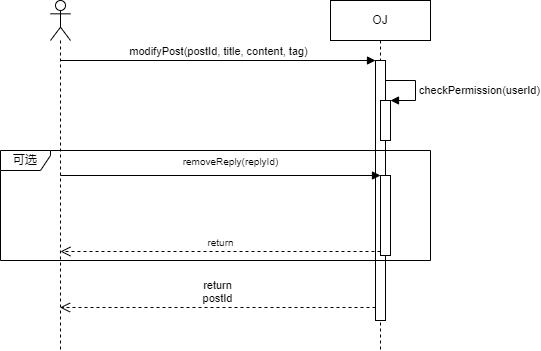

The diagram above was exported from draw.io. Its source (the exported page's mxGraphModel, read from the mxfile embedded in the PNG):
<mxGraphModel dx="1132" dy="773" grid="1" gridSize="10" guides="1" tooltips="1" connect="1" arrows="1" fold="1" page="1" pageScale="1" pageWidth="827" pageHeight="1169" math="0" shadow="0">
  <root>
    <mxCell id="0" />
    <mxCell id="1" parent="0" />
    <mxCell id="24" value="" style="shape=umlLifeline;participant=umlActor;perimeter=lifelinePerimeter;whiteSpace=wrap;html=1;container=1;collapsible=0;recursiveResize=0;verticalAlign=top;spacingTop=36;outlineConnect=0;" parent="1" vertex="1">
      <mxGeometry x="230" y="80" width="20" height="350" as="geometry" />
    </mxCell>
    <mxCell id="25" value="OJ" style="shape=umlLifeline;perimeter=lifelinePerimeter;whiteSpace=wrap;html=1;container=1;collapsible=0;recursiveResize=0;outlineConnect=0;" parent="1" vertex="1">
      <mxGeometry x="510" y="80" width="100" height="350" as="geometry" />
    </mxCell>
    <mxCell id="26" value="" style="html=1;points=[];perimeter=orthogonalPerimeter;" parent="25" vertex="1">
      <mxGeometry x="45" y="60" width="10" height="260" as="geometry" />
    </mxCell>
    <mxCell id="28" value="" style="html=1;points=[];perimeter=orthogonalPerimeter;" parent="25" vertex="1">
      <mxGeometry x="50" y="100" width="10" height="40" as="geometry" />
    </mxCell>
    <mxCell id="29" value="checkPermission(userId)" style="edgeStyle=orthogonalEdgeStyle;html=1;align=left;spacingLeft=2;endArrow=block;rounded=0;entryX=1;entryY=0;" parent="25" target="28" edge="1">
      <mxGeometry x="0.0667" relative="1" as="geometry">
        <mxPoint x="55" y="80" as="sourcePoint" />
        <Array as="points">
          <mxPoint x="85" y="80" />
        </Array>
        <mxPoint as="offset" />
      </mxGeometry>
    </mxCell>
    <mxCell id="30" value="可选" style="shape=umlFrame;whiteSpace=wrap;html=1;width=50;height=20;" parent="25" vertex="1">
      <mxGeometry x="-330" y="150" width="430" height="110" as="geometry" />
    </mxCell>
    <mxCell id="31" value="modifyPost(postId, title, content, tag)" style="html=1;verticalAlign=bottom;endArrow=block;entryX=0;entryY=0;" parent="1" source="24" target="26" edge="1">
      <mxGeometry x="0.0011" relative="1" as="geometry">
        <mxPoint x="365" y="220" as="sourcePoint" />
        <mxPoint as="offset" />
      </mxGeometry>
    </mxCell>
    <mxCell id="32" value="return&lt;br&gt;postId" style="html=1;verticalAlign=bottom;endArrow=open;dashed=1;endSize=8;exitX=0;exitY=0.95;" parent="1" source="26" target="24" edge="1">
      <mxGeometry x="0.0034" relative="1" as="geometry">
        <mxPoint x="365" y="296" as="targetPoint" />
        <mxPoint as="offset" />
      </mxGeometry>
    </mxCell>
    <mxCell id="27" value="" style="html=1;points=[];perimeter=orthogonalPerimeter;fontSize=10;" parent="1" vertex="1">
      <mxGeometry x="560" y="255" width="10" height="80" as="geometry" />
    </mxCell>
    <mxCell id="37" value="removeReply(replyId)" style="html=1;verticalAlign=bottom;endArrow=block;entryX=0;entryY=0;fontSize=10;" parent="1" target="27" edge="1">
      <mxGeometry x="0.0627" y="5" relative="1" as="geometry">
        <mxPoint x="239.92857142857144" y="255" as="sourcePoint" />
        <mxPoint as="offset" />
      </mxGeometry>
    </mxCell>
    <mxCell id="38" value="return" style="html=1;verticalAlign=bottom;endArrow=open;dashed=1;endSize=8;exitX=0;exitY=0.95;fontSize=10;" parent="1" source="27" edge="1">
      <mxGeometry relative="1" as="geometry">
        <mxPoint x="239.92857142857144" y="331" as="targetPoint" />
      </mxGeometry>
    </mxCell>
  </root>
</mxGraphModel>